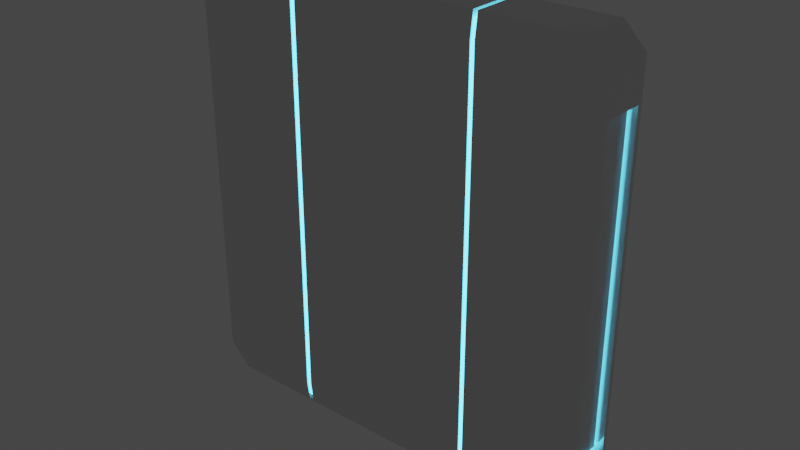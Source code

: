 # Source: barrier3.blend  (saved by Blender 3.0.42; exported with 4.5.12 LTS)
import bpy
from mathutils import Matrix  # noqa: F401  (used for matrix-valued properties, if any)

bpy.ops.wm.read_factory_settings(use_empty=True)
scene = bpy.context.scene
scene.name = 'Scene'

# ---- collections
col_collection = bpy.data.collections.new('Collection'); scene.collection.children.link(col_collection)

# ---- materials (node trees are filled in below, after node groups)
mat_material_001 = bpy.data.materials.new('Material.001')
mat_material_001.use_transparent_shadow = False
mat_material_002 = bpy.data.materials.new('Material.002')
mat_material_002.use_transparent_shadow = False

# ---- material node trees
mat_material_001.use_nodes = True; mat_material_001.node_tree.nodes.clear()
_N = mat_material_001.node_tree.nodes; _L = mat_material_001.node_tree.links
n0 = _N.new('ShaderNodeBsdfPrincipled'); n0.name = 'Principled BSDF'; n0.location = (10, 300)
n0.distribution = 'GGX'
n0.subsurface_method = 'RANDOM_WALK_SKIN'
n0.inputs[1].default_value = 0.6229
n0.inputs[2].default_value = 0.14
n0.inputs[3].default_value = 1.45
n0.inputs[27].default_value = (0.0, 0.0, 0.0, 1.0)
n0.inputs[28].default_value = 1.0
n1 = _N.new('ShaderNodeOutputMaterial'); n1.name = 'Material Output'; n1.location = (300, 300)
_L.new(n0.outputs[0], n1.inputs[0])
n1.is_active_output = True
mat_material_002.use_nodes = True; mat_material_002.node_tree.nodes.clear()
_N = mat_material_002.node_tree.nodes; _L = mat_material_002.node_tree.links
n0 = _N.new('ShaderNodeOutputMaterial'); n0.name = 'Material Output'; n0.location = (300, 300)
n1 = _N.new('ShaderNodeEmission'); n1.name = 'Emission'; n1.location = (10, 300)
n1.inputs[0].default_value = (0.09012, 0.6739, 1.0, 1.0)
n1.inputs[1].default_value = 5.0
_L.new(n1.outputs[0], n0.inputs[0])
n0.is_active_output = True

# ---- world
world_world = bpy.data.worlds.new('World'); scene.world = world_world
world_world.use_nodes = True; world_world.node_tree.nodes.clear()
_N = world_world.node_tree.nodes; _L = world_world.node_tree.links
n0 = _N.new('ShaderNodeOutputWorld'); n0.name = 'World Output'; n0.location = (300, 300)
n1 = _N.new('ShaderNodeBackground'); n1.name = 'Background'; n1.location = (10, 300)
n1.inputs[0].default_value = (0.05088, 0.05088, 0.05088, 1.0)
_L.new(n1.outputs[0], n0.inputs[0])
n0.is_active_output = True
world_world.color = (0.05088, 0.05088, 0.05088)
world_world.use_sun_shadow = False
world_world.sun_shadow_jitter_overblur = 0.0

# ---- meshes
me_cube_005 = bpy.data.meshes.new('Cube.005')
me_cube_005.from_pydata([(0.0, -1.0, 0.8996), (0.0, -0.8996, 1.0), (0.0, -1.0, -0.8996), (0.0, -0.8996, -1.0), (0.0, 1.0, 0.8996), (0.0, 0.8996, 1.0), (0.0, 1.0, -0.8996), (0.0, 0.8996, -1.0), (-0.8996, -0.8996, -1.0), (-0.8996, -1.0, -0.8996), (-1.0, -0.8996, -0.8996), (-0.8996, -1.0, 0.8996), (-0.8996, -0.8996, 1.0), (-1.0, -0.8996, 0.8996), (-0.8996, 0.8996, -1.0), (-1.0, 0.8996, -0.8996), (-0.8996, 1.0, -0.8996), (-0.8996, 0.8996, 1.0), (-0.8996, 1.0, 0.8996), (-1.0, 0.8996, 0.8996), (0.8996, -0.8996, -1.0), (1.0, -0.8996, -0.8996), (0.8996, -1.0, -0.8996), (0.8996, -0.8996, 1.0), (0.8996, -1.0, 0.8996), (1.0, -0.8996, 0.8996), (0.8996, 0.8996, -1.0), (0.8996, 1.0, -0.8996), (1.0, 0.8996, -0.8996), (0.8996, 0.8996, 1.0), (1.0, 0.8996, 0.8996), (0.8996, 1.0, 0.8996), (1.0, 0.8996, -0.8996), (1.0, 0.8996, 0.8996), (1.0, 0.7245, -0.7245), (1.0, 0.7245, 0.7245), (1.0, -0.7245, 0.7245), (1.0, -0.7245, -0.7245), (-1.0, -0.7245, -0.7245), (-1.0, -0.7245, 0.7245), (-1.0, 0.7245, 0.7245), (-1.0, 0.7245, -0.7245), (0.9681, 0.7245, 0.7245), (0.9681, 0.7245, -0.7245), (0.9681, -0.7245, -0.7245), (0.9681, -0.7245, 0.7245), (-0.9681, -0.7245, 0.7245), (-0.9681, -0.7245, -0.7245), (-0.9681, 0.7245, -0.7245), (-0.9681, 0.7245, 0.7245), (0.9681, 0.6059, -0.7034), (0.9681, 0.6059, 0.7034), (0.9681, -0.6059, 0.7034), (0.9681, -0.6059, -0.7034), (-0.9681, -0.6059, -0.7034), (-0.9681, -0.6059, 0.7034), (-0.9681, 0.6059, 0.7034), (-0.9681, 0.6059, -0.7034), (0.95, 0.7245, 0.7245), (0.95, 0.7245, -0.7245), (0.95, -0.7245, -0.7245), (0.95, -0.7245, 0.7245), (-0.95, -0.7245, 0.7245), (-0.95, -0.7245, -0.7245), (-0.95, 0.7245, -0.7245), (-0.95, 0.7245, 0.7245), (0.95, 0.6059, 0.7034), (0.95, 0.6059, -0.7034), (0.95, -0.6059, -0.7034), (0.95, -0.6059, 0.7034), (-0.95, -0.6059, 0.7034), (-0.95, -0.6059, -0.7034), (-0.95, 0.6059, -0.7034), (-0.95, 0.6059, 0.7034), (0.4601, -0.8996, 1.0), (0.4395, -0.8996, 1.0), (0.4601, -1.0, -0.8996), (0.4395, -1.0, -0.8996), (0.4601, 0.8996, -1.0), (0.4395, 0.8996, -1.0), (0.4601, 1.0, 0.8996), (0.4395, 1.0, 0.8996), (0.4395, 1.0, -0.8996), (0.4601, 1.0, -0.8996), (0.4395, 0.8996, 1.0), (0.4601, 0.8996, 1.0), (0.4395, -0.8996, -1.0), (0.4601, -0.8996, -1.0), (0.4395, -1.0, 0.8996), (0.4601, -1.0, 0.8996), (-0.4619, -0.8996, -1.0), (-0.4378, -0.8996, -1.0), (-0.4619, 1.0, -0.8996), (-0.4378, 1.0, -0.8996), (-0.4619, 0.8996, 1.0), (-0.4378, 0.8996, 1.0), (-0.4619, -1.0, 0.8996), (-0.4378, -1.0, 0.8996), (-0.4378, 0.8996, -1.0), (-0.4619, 0.8996, -1.0), (-0.4378, 1.0, 0.8996), (-0.4619, 1.0, 0.8996), (-0.4378, -1.0, -0.8996), (-0.4619, -1.0, -0.8996), (-0.4378, -0.8996, 1.0), (-0.4619, -0.8996, 1.0), (0.4601, -0.8782, 0.9721), (0.4395, -0.8782, 0.9721), (0.4601, -0.9762, -0.8745), (0.4395, -0.9762, -0.8745), (0.4601, 0.8782, -0.9721), (0.4395, 0.8782, -0.9721), (0.4601, 0.9762, 0.8745), (0.4395, 0.9762, 0.8745), (0.4395, 0.9762, -0.8745), (0.4601, 0.9762, -0.8745), (0.4395, 0.8782, 0.9721), (0.4601, 0.8782, 0.9721), (0.4395, -0.8782, -0.9721), (0.4601, -0.8782, -0.9721), (0.4395, -0.9762, 0.8745), (0.4601, -0.9762, 0.8745), (-0.4619, -0.8782, -0.9721), (-0.4378, -0.8782, -0.9721), (-0.4619, 0.9762, -0.8745), (-0.4378, 0.9762, -0.8745), (-0.4619, 0.8782, 0.9721), (-0.4378, 0.8782, 0.9721), (-0.4619, -0.9762, 0.8745), (-0.4378, -0.9762, 0.8745), (-0.4378, 0.8782, -0.9721), (-0.4619, 0.8782, -0.9721), (-0.4378, 0.9762, 0.8745), (-0.4619, 0.9762, 0.8745), (-0.4378, -0.9762, -0.8745), (-0.4619, -0.9762, -0.8745), (-0.4378, -0.8782, 0.9721), (-0.4619, -0.8782, 0.9721)], [], [(103, 96, 11, 9), (40, 41, 48, 49), (98, 7, 3, 91), (94, 17, 12, 105), (35, 36, 45, 42), (83, 80, 31, 27), (8, 9, 10), (11, 12, 13), (14, 15, 16), (17, 18, 19), (20, 21, 22), (23, 24, 25), (26, 27, 28), (29, 30, 31), (14, 8, 10, 15), (9, 11, 13, 10), (12, 17, 19, 13), (18, 16, 15, 19), (99, 14, 16, 92), (85, 29, 31, 80), (30, 28, 27, 31), (20, 26, 28, 21), (29, 23, 25, 30), (24, 22, 21, 25), (87, 20, 22, 76), (105, 12, 11, 96), (78, 26, 20, 87), (75, 1, 0, 88), (91, 3, 2, 102), (95, 5, 4, 100), (79, 7, 6, 82), (93, 100, 4, 6), (84, 5, 1, 75), (77, 88, 0, 2), (28, 30, 33, 32), (28, 30, 35, 34), (30, 25, 36, 35), (25, 21, 37, 36), (21, 28, 34, 37), (10, 13, 39, 38), (13, 19, 40, 39), (19, 15, 41, 40), (15, 10, 38, 41), (50, 51, 52, 53), (54, 55, 56, 57), (34, 35, 42, 43), (41, 38, 47, 48), (36, 37, 44, 45), (37, 34, 43, 44), (39, 40, 49, 46), (38, 39, 46, 47), (48, 47, 63, 64), (57, 56, 73, 72), (53, 52, 69, 68), (47, 46, 62, 63), (56, 55, 70, 73), (52, 51, 66, 69), (45, 44, 60, 61), (54, 57, 72, 71), (59, 58, 66, 67), (58, 61, 69, 66), (61, 60, 68, 69), (60, 59, 67, 68), (63, 62, 70, 71), (62, 65, 73, 70), (65, 64, 72, 73), (64, 63, 71, 72), (46, 49, 65, 62), (49, 48, 64, 65), (43, 42, 58, 59), (44, 43, 59, 60), (51, 50, 67, 66), (55, 54, 71, 70), (42, 45, 61, 58), (50, 53, 68, 67), (22, 24, 89, 76), (93, 98, 130, 125), (29, 85, 74, 23), (85, 80, 112, 117), (26, 78, 83, 27), (105, 96, 128, 137), (23, 74, 89, 24), (81, 84, 116, 113), (7, 79, 86, 3), (97, 104, 136, 129), (3, 86, 77, 2), (87, 76, 108, 119), (5, 84, 81, 4), (91, 102, 134, 123), (6, 4, 81, 82), (77, 86, 118, 109), (16, 18, 101, 92), (103, 90, 122, 135), (17, 94, 101, 18), (78, 87, 119, 110), (8, 90, 103, 9), (95, 100, 132, 127), (1, 104, 97, 0), (86, 79, 111, 118), (7, 98, 93, 6), (101, 94, 126, 133), (5, 95, 104, 1), (75, 88, 120, 107), (14, 99, 90, 8), (96, 103, 135, 128), (2, 0, 97, 102), (100, 93, 125, 132), (108, 121, 120, 109), (117, 116, 107, 106), (110, 111, 114, 115), (106, 107, 120, 121), (111, 110, 119, 118), (118, 119, 108, 109), (116, 117, 112, 113), (114, 113, 112, 115), (124, 133, 132, 125), (126, 127, 132, 133), (122, 123, 134, 135), (136, 137, 128, 129), (130, 131, 124, 125), (127, 126, 137, 136), (131, 130, 123, 122), (134, 129, 128, 135), (76, 89, 121, 108), (82, 81, 113, 114), (99, 92, 124, 131), (88, 77, 109, 120), (80, 83, 115, 112), (104, 95, 127, 136), (74, 85, 117, 106), (94, 105, 137, 126), (84, 75, 107, 116), (90, 99, 131, 122), (83, 78, 110, 115), (98, 91, 123, 130), (79, 82, 114, 111), (92, 101, 133, 124), (102, 97, 129, 134), (89, 74, 106, 121)])
me_cube_005.polygons.foreach_set('material_index', [0, 0, 0, 0, 0, 0, 0, 0, 0, 0, 0, 0, 0, 0, 0, 0, 0, 0, 0, 0, 0, 0, 0, 0, 0, 0, 0, 0, 0, 0, 0, 0, 0, 0, 0, 0, 0, 0, 0, 0, 0, 0, 0, 0, 0, 0, 0, 0, 0, 0, 0, 0, 0, 0, 0, 0, 0, 0, 0, 1, 1, 1, 1, 1, 1, 1, 1, 0, 0, 0, 0, 0, 0, 0, 0, 0, 0, 0, 0, 0, 0, 0, 0, 0, 0, 0, 0, 0, 0, 0, 0, 0, 0, 0, 0, 0, 0, 0, 0, 0, 0, 0, 0, 0, 0, 0, 0, 1, 1, 1, 1, 1, 1, 1, 1, 1, 1, 1, 1, 1, 1, 1, 1, 0, 0, 0, 0, 0, 0, 0, 0, 0, 0, 0, 0, 0, 0, 0, 0])
_uv = me_cube_005.uv_layers.new(name='UVMap')
_uv.uv.foreach_set('vector', [0.3875, 0.95, 0.6125, 0.95, 0.6125, 0.9875, 0.3875, 0.9875, 0.5906, 0.2156, 0.4094, 0.2156, 0.4094, 0.2156, 0.5906, 0.2156, 0.2125, 0.5125, 0.25, 0.5125, 0.25, 0.7375, 0.2125, 0.7375, 0.825, 0.5125, 0.8625, 0.5125, 0.8625, 0.7375, 0.825, 0.7375, 0.5906, 0.5344, 0.5906, 0.7156, 0.5906, 0.7156, 0.5906, 0.5344, 0.3875, 0.45, 0.6125, 0.45, 0.6125, 0.4875, 0.3875, 0.4875, 0.1375, 0.7375, 0.1375, 0.75, 0.125, 0.7375, 0.6125, 0.9875, 0.625, 0.9875, 0.6125, 1.0, 0.1375, 0.5125, 0.125, 0.5125, 0.1375, 0.5, 0.625, 0.2625, 0.625, 0.2625, 0.6125, 0.25, 0.3625, 0.7375, 0.375, 0.7375, 0.3625, 0.75, 0.625, 0.7625, 0.625, 0.7625, 0.6125, 0.75, 0.3625, 0.5125, 0.3625, 0.5, 0.375, 0.5125, 0.625, 0.5125, 0.625, 0.5125, 0.6125, 0.5, 0.1375, 0.5125, 0.1375, 0.7375, 0.125, 0.7375, 0.125, 0.5125, 0.3875, 0.0, 0.6125, 0.0, 0.6125, 0.01254, 0.3875, 0.01254, 0.625, 0.01254, 0.625, 0.2375, 0.6125, 0.2375, 0.6125, 0.01254, 0.6125, 0.2625, 0.3875, 0.2625, 0.3875, 0.2375, 0.6125, 0.2375, 0.175, 0.5125, 0.1375, 0.5125, 0.1375, 0.5, 0.175, 0.5, 0.625, 0.45, 0.625, 0.4875, 0.6125, 0.4875, 0.6125, 0.45, 0.6125, 0.5125, 0.3875, 0.5125, 0.3875, 0.4875, 0.6125, 0.4875, 0.3625, 0.7375, 0.3625, 0.5125, 0.3875, 0.5125, 0.3875, 0.7375, 0.6375, 0.5125, 0.6375, 0.7375, 0.6125, 0.7375, 0.6125, 0.5125, 0.6125, 0.7625, 0.3875, 0.7625, 0.3875, 0.7375, 0.6125, 0.7375, 0.325, 0.7375, 0.3625, 0.7375, 0.3625, 0.75, 0.325, 0.75, 0.625, 0.95, 0.625, 0.9875, 0.6125, 0.9875, 0.6125, 0.95, 0.325, 0.5125, 0.3625, 0.5125, 0.3625, 0.7375, 0.325, 0.7375, 0.625, 0.8375, 0.625, 0.875, 0.6125, 0.875, 0.6125, 0.8375, 0.2125, 0.7375, 0.25, 0.7375, 0.25, 0.75, 0.2125, 0.75, 0.625, 0.3375, 0.625, 0.375, 0.6125, 0.375, 0.6125, 0.3375, 0.2875, 0.5125, 0.25, 0.5125, 0.25, 0.5, 0.2875, 0.5, 0.3875, 0.3375, 0.6125, 0.3375, 0.6125, 0.375, 0.3875, 0.375, 0.7125, 0.5125, 0.75, 0.5125, 0.75, 0.7375, 0.7125, 0.7375, 0.3875, 0.8375, 0.6125, 0.8375, 0.6125, 0.875, 0.3875, 0.875, 0.3875, 0.5125, 0.6125, 0.5125, 0.6125, 0.5125, 0.3875, 0.5125, 0.3875, 0.5125, 0.6125, 0.5125, 0.5906, 0.5344, 0.4094, 0.5344, 0.6125, 0.5125, 0.6125, 0.7375, 0.5906, 0.7156, 0.5906, 0.5344, 0.6125, 0.7375, 0.3875, 0.7375, 0.4094, 0.7156, 0.5906, 0.7156, 0.3875, 0.7375, 0.3875, 0.5125, 0.4094, 0.5344, 0.4094, 0.7156, 0.3875, 0.01254, 0.6125, 0.01254, 0.5906, 0.03444, 0.4094, 0.03444, 0.6125, 0.01254, 0.6125, 0.2375, 0.5906, 0.2156, 0.5906, 0.03444, 0.6125, 0.2375, 0.3875, 0.2375, 0.4094, 0.2156, 0.5906, 0.2156, 0.3875, 0.2375, 0.3875, 0.01254, 0.4094, 0.03444, 0.4094, 0.2156, 0.4193, 0.5443, 0.5807, 0.5443, 0.5807, 0.7057, 0.4193, 0.7057, 0.4193, 0.04433, 0.5807, 0.04433, 0.5807, 0.2057, 0.4193, 0.2057, 0.4094, 0.5344, 0.5906, 0.5344, 0.5906, 0.5344, 0.4094, 0.5344, 0.4094, 0.2156, 0.4094, 0.03444, 0.4094, 0.03444, 0.4094, 0.2156, 0.5906, 0.7156, 0.4094, 0.7156, 0.4094, 0.7156, 0.5906, 0.7156, 0.4094, 0.7156, 0.4094, 0.5344, 0.4094, 0.5344, 0.4094, 0.7156, 0.5906, 0.03444, 0.5906, 0.2156, 0.5906, 0.2156, 0.5906, 0.03444, 0.4094, 0.03444, 0.5906, 0.03444, 0.5906, 0.03444, 0.4094, 0.03444, 0.4094, 0.2156, 0.4094, 0.03444, 0.4094, 0.03444, 0.4094, 0.2156, 0.4193, 0.2057, 0.5807, 0.2057, 0.5807, 0.2057, 0.4193, 0.2057, 0.4193, 0.7057, 0.5807, 0.7057, 0.5807, 0.7057, 0.4193, 0.7057, 0.4094, 0.03444, 0.5906, 0.03444, 0.5906, 0.03444, 0.4094, 0.03444, 0.5807, 0.2057, 0.5807, 0.04433, 0.5807, 0.04433, 0.5807, 0.2057, 0.5807, 0.7057, 0.5807, 0.5443, 0.5807, 0.5443, 0.5807, 0.7057, 0.5906, 0.7156, 0.4094, 0.7156, 0.4094, 0.7156, 0.5906, 0.7156, 0.4193, 0.04433, 0.4193, 0.2057, 0.4193, 0.2057, 0.4193, 0.04433, 0.4094, 0.5344, 0.5906, 0.5344, 0.5807, 0.5443, 0.4193, 0.5443, 0.5906, 0.5344, 0.5906, 0.7156, 0.5807, 0.7057, 0.5807, 0.5443, 0.5906, 0.7156, 0.4094, 0.7156, 0.4193, 0.7057, 0.5807, 0.7057, 0.4094, 0.7156, 0.4094, 0.5344, 0.4193, 0.5443, 0.4193, 0.7057, 0.4094, 0.03444, 0.5906, 0.03444, 0.5807, 0.04433, 0.4193, 0.04433, 0.5906, 0.03444, 0.5906, 0.2156, 0.5807, 0.2057, 0.5807, 0.04433, 0.5906, 0.2156, 0.4094, 0.2156, 0.4193, 0.2057, 0.5807, 0.2057, 0.4094, 0.2156, 0.4094, 0.03444, 0.4193, 0.04433, 0.4193, 0.2057, 0.5906, 0.03444, 0.5906, 0.2156, 0.5906, 0.2156, 0.5906, 0.03444, 0.5906, 0.2156, 0.4094, 0.2156, 0.4094, 0.2156, 0.5906, 0.2156, 0.4094, 0.5344, 0.5906, 0.5344, 0.5906, 0.5344, 0.4094, 0.5344, 0.4094, 0.7156, 0.4094, 0.5344, 0.4094, 0.5344, 0.4094, 0.7156, 0.5807, 0.5443, 0.4193, 0.5443, 0.4193, 0.5443, 0.5807, 0.5443, 0.5807, 0.04433, 0.4193, 0.04433, 0.4193, 0.04433, 0.5807, 0.04433, 0.5906, 0.5344, 0.5906, 0.7156, 0.5906, 0.7156, 0.5906, 0.5344, 0.4193, 0.5443, 0.4193, 0.7057, 0.4193, 0.7057, 0.4193, 0.5443, 0.3875, 0.7625, 0.6125, 0.7625, 0.6125, 0.8, 0.3875, 0.8, 0.2125, 0.5, 0.2125, 0.5125, 0.2125, 0.5125, 0.2125, 0.5, 0.6375, 0.5125, 0.675, 0.5125, 0.675, 0.7375, 0.6375, 0.7375, 0.625, 0.45, 0.6125, 0.45, 0.6125, 0.45, 0.625, 0.45, 0.3625, 0.5125, 0.325, 0.5125, 0.325, 0.5, 0.3625, 0.5, 0.625, 0.95, 0.6125, 0.95, 0.6125, 0.95, 0.625, 0.95, 0.625, 0.7625, 0.625, 0.8, 0.6125, 0.8, 0.6125, 0.7625, 0.6125, 0.4125, 0.625, 0.4125, 0.625, 0.4125, 0.6125, 0.4125, 0.25, 0.5125, 0.2875, 0.5125, 0.2875, 0.7375, 0.25, 0.7375, 0.6125, 0.9125, 0.625, 0.9125, 0.625, 0.9125, 0.6125, 0.9125, 0.25, 0.7375, 0.2875, 0.7375, 0.2875, 0.75, 0.25, 0.75, 0.325, 0.7375, 0.325, 0.75, 0.325, 0.75, 0.325, 0.7375, 0.625, 0.375, 0.625, 0.4125, 0.6125, 0.4125, 0.6125, 0.375, 0.2125, 0.7375, 0.2125, 0.75, 0.2125, 0.75, 0.2125, 0.7375, 0.3875, 0.375, 0.6125, 0.375, 0.6125, 0.4125, 0.3875, 0.4125, 0.2875, 0.75, 0.2875, 0.7375, 0.2875, 0.7375, 0.2875, 0.75, 0.3875, 0.2625, 0.6125, 0.2625, 0.6125, 0.3, 0.3875, 0.3, 0.175, 0.75, 0.175, 0.7375, 0.175, 0.7375, 0.175, 0.75, 0.625, 0.2625, 0.625, 0.3, 0.6125, 0.3, 0.6125, 0.2625, 0.325, 0.5125, 0.325, 0.7375, 0.325, 0.7375, 0.325, 0.5125, 0.1375, 0.7375, 0.175, 0.7375, 0.175, 0.75, 0.1375, 0.75, 0.625, 0.3375, 0.6125, 0.3375, 0.6125, 0.3375, 0.625, 0.3375, 0.625, 0.875, 0.625, 0.9125, 0.6125, 0.9125, 0.6125, 0.875, 0.2875, 0.7375, 0.2875, 0.5125, 0.2875, 0.5125, 0.2875, 0.7375, 0.25, 0.5125, 0.2125, 0.5125, 0.2125, 0.5, 0.25, 0.5, 0.6125, 0.3, 0.625, 0.3, 0.625, 0.3, 0.6125, 0.3, 0.75, 0.5125, 0.7875, 0.5125, 0.7875, 0.7375, 0.75, 0.7375, 0.625, 0.8375, 0.6125, 0.8375, 0.6125, 0.8375, 0.625, 0.8375, 0.1375, 0.5125, 0.175, 0.5125, 0.175, 0.7375, 0.1375, 0.7375, 0.6125, 0.95, 0.3875, 0.95, 0.3875, 0.95, 0.6125, 0.95, 0.3875, 0.875, 0.6125, 0.875, 0.6125, 0.9125, 0.3875, 0.9125, 0.6125, 0.3375, 0.3875, 0.3375, 0.3875, 0.3375, 0.6125, 0.3375, 0.3875, 0.8, 0.6125, 0.8, 0.6125, 0.8375, 0.3875, 0.8375, 0.675, 0.5125, 0.7125, 0.5125, 0.7125, 0.7375, 0.675, 0.7375, 0.325, 0.5125, 0.2875, 0.5125, 0.2875, 0.5, 0.325, 0.5, 0.625, 0.8, 0.625, 0.8375, 0.6125, 0.8375, 0.6125, 0.8, 0.2875, 0.5125, 0.325, 0.5125, 0.325, 0.7375, 0.2875, 0.7375, 0.2875, 0.7375, 0.325, 0.7375, 0.325, 0.75, 0.2875, 0.75, 0.625, 0.4125, 0.625, 0.45, 0.6125, 0.45, 0.6125, 0.4125, 0.3875, 0.4125, 0.6125, 0.4125, 0.6125, 0.45, 0.3875, 0.45, 0.3875, 0.3, 0.6125, 0.3, 0.6125, 0.3375, 0.3875, 0.3375, 0.625, 0.3, 0.625, 0.3375, 0.6125, 0.3375, 0.6125, 0.3, 0.175, 0.7375, 0.2125, 0.7375, 0.2125, 0.75, 0.175, 0.75, 0.625, 0.9125, 0.625, 0.95, 0.6125, 0.95, 0.6125, 0.9125, 0.2125, 0.5125, 0.175, 0.5125, 0.175, 0.5, 0.2125, 0.5, 0.7875, 0.5125, 0.825, 0.5125, 0.825, 0.7375, 0.7875, 0.7375, 0.175, 0.5125, 0.2125, 0.5125, 0.2125, 0.7375, 0.175, 0.7375, 0.3875, 0.9125, 0.6125, 0.9125, 0.6125, 0.95, 0.3875, 0.95, 0.3875, 0.8, 0.6125, 0.8, 0.6125, 0.8, 0.3875, 0.8, 0.3875, 0.4125, 0.6125, 0.4125, 0.6125, 0.4125, 0.3875, 0.4125, 0.175, 0.5125, 0.175, 0.5, 0.175, 0.5, 0.175, 0.5125, 0.6125, 0.8375, 0.3875, 0.8375, 0.3875, 0.8375, 0.6125, 0.8375, 0.6125, 0.45, 0.3875, 0.45, 0.3875, 0.45, 0.6125, 0.45, 0.7875, 0.7375, 0.7875, 0.5125, 0.7875, 0.5125, 0.7875, 0.7375, 0.675, 0.7375, 0.675, 0.5125, 0.675, 0.5125, 0.675, 0.7375, 0.825, 0.5125, 0.825, 0.7375, 0.825, 0.7375, 0.825, 0.5125, 0.7125, 0.5125, 0.7125, 0.7375, 0.7125, 0.7375, 0.7125, 0.5125, 0.175, 0.7375, 0.175, 0.5125, 0.175, 0.5125, 0.175, 0.7375, 0.325, 0.5, 0.325, 0.5125, 0.325, 0.5125, 0.325, 0.5, 0.2125, 0.5125, 0.2125, 0.7375, 0.2125, 0.7375, 0.2125, 0.5125, 0.2875, 0.5125, 0.2875, 0.5, 0.2875, 0.5, 0.2875, 0.5125, 0.3875, 0.3, 0.6125, 0.3, 0.6125, 0.3, 0.3875, 0.3, 0.3875, 0.9125, 0.6125, 0.9125, 0.6125, 0.9125, 0.3875, 0.9125, 0.6125, 0.8, 0.625, 0.8, 0.625, 0.8, 0.6125, 0.8])
me_cube_005.materials.append(mat_material_001)
me_cube_005.materials.append(mat_material_002)
me_cube_005.use_remesh_fix_poles = True
me_cube_005.use_remesh_preserve_attributes = False
me_cube_005.update()

# ---- objects
ob_cube_001 = bpy.data.objects.new('Cube.001', me_cube_005)

# ---- transforms, parenting, visibility, modifiers, constraints
ob_cube_001.location = (0.0, 2.594, 2.573)
ob_cube_001.scale = (2.442, 0.3393, 2.559)

# ---- collection membership
col_collection.objects.link(ob_cube_001)

# ---- scene / render settings (as saved in the file)
scene.frame_start = 1; scene.frame_end = 250; scene.frame_set(24)
scene.render.engine = 'BLENDER_EEVEE_NEXT'
scene.cycles.sampling_pattern = 'TABULATED_SOBOL'
scene.cycles.use_light_tree = False
scene.view_settings.view_transform = 'Filmic'
bpy.context.view_layer.update()

# ---- added for rendering (the .blend has no active camera): camera
cam_auto = bpy.data.cameras.new('AutoCamera')
cam_auto.lens = 50.0
cam_auto.sensor_width = 36.0
cam_auto.clip_end = 1000.0
ob_auto_camera = bpy.data.objects.new('AutoCamera', cam_auto)
scene.collection.objects.link(ob_auto_camera)
ob_auto_camera.location = (6.57468, -5.29577, 7.83274)
ob_auto_camera.rotation_euler = (1.09748, -7.21219e-08, 0.694738)
scene.camera = ob_auto_camera
bpy.context.view_layer.update()
